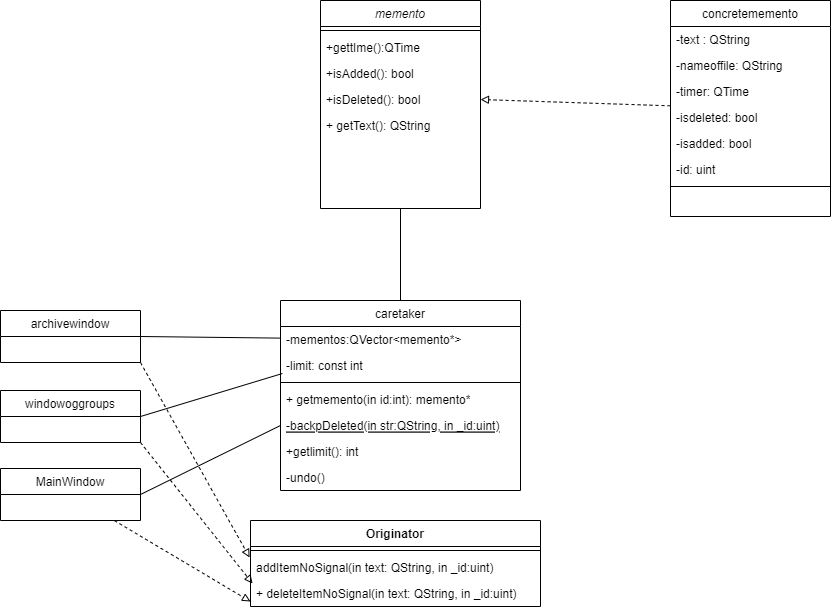

The diagram above was exported from draw.io. Its source (the exported page's mxGraphModel, read from the mxfile embedded in the PNG):
<mxGraphModel dx="2249" dy="794" grid="1" gridSize="10" guides="1" tooltips="1" connect="1" arrows="1" fold="1" page="1" pageScale="1" pageWidth="827" pageHeight="1169" math="0" shadow="0">
  <root>
    <mxCell id="WIyWlLk6GJQsqaUBKTNV-0" />
    <mxCell id="WIyWlLk6GJQsqaUBKTNV-1" parent="WIyWlLk6GJQsqaUBKTNV-0" />
    <mxCell id="zkfFHV4jXpPFQw0GAbJ--0" value="memento" style="swimlane;fontStyle=2;align=center;verticalAlign=top;childLayout=stackLayout;horizontal=1;startSize=26;horizontalStack=0;resizeParent=1;resizeLast=0;collapsible=1;marginBottom=0;rounded=0;shadow=0;strokeWidth=1;" parent="WIyWlLk6GJQsqaUBKTNV-1" vertex="1">
      <mxGeometry x="220" y="50" width="160" height="208" as="geometry">
        <mxRectangle x="230" y="140" width="160" height="26" as="alternateBounds" />
      </mxGeometry>
    </mxCell>
    <mxCell id="zkfFHV4jXpPFQw0GAbJ--4" value="" style="line;html=1;strokeWidth=1;align=left;verticalAlign=middle;spacingTop=-1;spacingLeft=3;spacingRight=3;rotatable=0;labelPosition=right;points=[];portConstraint=eastwest;" parent="zkfFHV4jXpPFQw0GAbJ--0" vertex="1">
      <mxGeometry y="26" width="160" height="8" as="geometry" />
    </mxCell>
    <mxCell id="zkfFHV4jXpPFQw0GAbJ--1" value="+gettIme():QTime" style="text;align=left;verticalAlign=top;spacingLeft=4;spacingRight=4;overflow=hidden;rotatable=0;points=[[0,0.5],[1,0.5]];portConstraint=eastwest;" parent="zkfFHV4jXpPFQw0GAbJ--0" vertex="1">
      <mxGeometry y="34" width="160" height="26" as="geometry" />
    </mxCell>
    <mxCell id="zkfFHV4jXpPFQw0GAbJ--2" value="+isAdded(): bool" style="text;align=left;verticalAlign=top;spacingLeft=4;spacingRight=4;overflow=hidden;rotatable=0;points=[[0,0.5],[1,0.5]];portConstraint=eastwest;rounded=0;shadow=0;html=0;" parent="zkfFHV4jXpPFQw0GAbJ--0" vertex="1">
      <mxGeometry y="60" width="160" height="26" as="geometry" />
    </mxCell>
    <mxCell id="zkfFHV4jXpPFQw0GAbJ--3" value="+isDeleted(): bool" style="text;align=left;verticalAlign=top;spacingLeft=4;spacingRight=4;overflow=hidden;rotatable=0;points=[[0,0.5],[1,0.5]];portConstraint=eastwest;rounded=0;shadow=0;html=0;" parent="zkfFHV4jXpPFQw0GAbJ--0" vertex="1">
      <mxGeometry y="86" width="160" height="26" as="geometry" />
    </mxCell>
    <mxCell id="cUGkZ1AxvIioLtTi3Iso-1" value="+ getText(): QString" style="text;strokeColor=none;fillColor=none;align=left;verticalAlign=top;spacingLeft=4;spacingRight=4;overflow=hidden;rotatable=0;points=[[0,0.5],[1,0.5]];portConstraint=eastwest;" vertex="1" parent="zkfFHV4jXpPFQw0GAbJ--0">
      <mxGeometry y="112" width="160" height="26" as="geometry" />
    </mxCell>
    <mxCell id="cUGkZ1AxvIioLtTi3Iso-7" style="edgeStyle=none;rounded=0;orthogonalLoop=1;jettySize=auto;html=1;exitX=0.5;exitY=0;exitDx=0;exitDy=0;entryX=0.5;entryY=1;entryDx=0;entryDy=0;endArrow=none;endFill=0;" edge="1" parent="WIyWlLk6GJQsqaUBKTNV-1" source="zkfFHV4jXpPFQw0GAbJ--6" target="zkfFHV4jXpPFQw0GAbJ--0">
      <mxGeometry relative="1" as="geometry" />
    </mxCell>
    <mxCell id="zkfFHV4jXpPFQw0GAbJ--6" value="caretaker" style="swimlane;fontStyle=0;align=center;verticalAlign=top;childLayout=stackLayout;horizontal=1;startSize=26;horizontalStack=0;resizeParent=1;resizeLast=0;collapsible=1;marginBottom=0;rounded=0;shadow=0;strokeWidth=1;" parent="WIyWlLk6GJQsqaUBKTNV-1" vertex="1">
      <mxGeometry x="180" y="350" width="240" height="190" as="geometry">
        <mxRectangle x="130" y="380" width="160" height="26" as="alternateBounds" />
      </mxGeometry>
    </mxCell>
    <mxCell id="cUGkZ1AxvIioLtTi3Iso-5" value="-mementos:QVector&lt;memento*&gt;" style="text;strokeColor=none;fillColor=none;align=left;verticalAlign=top;spacingLeft=4;spacingRight=4;overflow=hidden;rotatable=0;points=[[0,0.5],[1,0.5]];portConstraint=eastwest;" vertex="1" parent="zkfFHV4jXpPFQw0GAbJ--6">
      <mxGeometry y="26" width="240" height="26" as="geometry" />
    </mxCell>
    <mxCell id="cUGkZ1AxvIioLtTi3Iso-6" value="-limit: const int" style="text;strokeColor=none;fillColor=none;align=left;verticalAlign=top;spacingLeft=4;spacingRight=4;overflow=hidden;rotatable=0;points=[[0,0.5],[1,0.5]];portConstraint=eastwest;" vertex="1" parent="zkfFHV4jXpPFQw0GAbJ--6">
      <mxGeometry y="52" width="240" height="26" as="geometry" />
    </mxCell>
    <mxCell id="zkfFHV4jXpPFQw0GAbJ--9" value="" style="line;html=1;strokeWidth=1;align=left;verticalAlign=middle;spacingTop=-1;spacingLeft=3;spacingRight=3;rotatable=0;labelPosition=right;points=[];portConstraint=eastwest;" parent="zkfFHV4jXpPFQw0GAbJ--6" vertex="1">
      <mxGeometry y="78" width="240" height="8" as="geometry" />
    </mxCell>
    <mxCell id="zkfFHV4jXpPFQw0GAbJ--7" value="+ getmemento(in id:int): memento*" style="text;align=left;verticalAlign=top;spacingLeft=4;spacingRight=4;overflow=hidden;rotatable=0;points=[[0,0.5],[1,0.5]];portConstraint=eastwest;" parent="zkfFHV4jXpPFQw0GAbJ--6" vertex="1">
      <mxGeometry y="86" width="240" height="26" as="geometry" />
    </mxCell>
    <mxCell id="zkfFHV4jXpPFQw0GAbJ--10" value="-backpDeleted(in str:QString, in _id:uint)" style="text;align=left;verticalAlign=top;spacingLeft=4;spacingRight=4;overflow=hidden;rotatable=0;points=[[0,0.5],[1,0.5]];portConstraint=eastwest;fontStyle=4" parent="zkfFHV4jXpPFQw0GAbJ--6" vertex="1">
      <mxGeometry y="112" width="240" height="26" as="geometry" />
    </mxCell>
    <mxCell id="zkfFHV4jXpPFQw0GAbJ--8" value="+getlimit(): int" style="text;align=left;verticalAlign=top;spacingLeft=4;spacingRight=4;overflow=hidden;rotatable=0;points=[[0,0.5],[1,0.5]];portConstraint=eastwest;rounded=0;shadow=0;html=0;" parent="zkfFHV4jXpPFQw0GAbJ--6" vertex="1">
      <mxGeometry y="138" width="240" height="26" as="geometry" />
    </mxCell>
    <mxCell id="zkfFHV4jXpPFQw0GAbJ--11" value="-undo()" style="text;align=left;verticalAlign=top;spacingLeft=4;spacingRight=4;overflow=hidden;rotatable=0;points=[[0,0.5],[1,0.5]];portConstraint=eastwest;" parent="zkfFHV4jXpPFQw0GAbJ--6" vertex="1">
      <mxGeometry y="164" width="240" height="26" as="geometry" />
    </mxCell>
    <mxCell id="cUGkZ1AxvIioLtTi3Iso-4" style="rounded=0;orthogonalLoop=1;jettySize=auto;html=1;entryX=1;entryY=0.5;entryDx=0;entryDy=0;dashed=1;endArrow=block;endFill=0;" edge="1" parent="WIyWlLk6GJQsqaUBKTNV-1" source="zkfFHV4jXpPFQw0GAbJ--17" target="zkfFHV4jXpPFQw0GAbJ--3">
      <mxGeometry relative="1" as="geometry" />
    </mxCell>
    <mxCell id="zkfFHV4jXpPFQw0GAbJ--17" value="concretememento" style="swimlane;fontStyle=0;align=center;verticalAlign=top;childLayout=stackLayout;horizontal=1;startSize=26;horizontalStack=0;resizeParent=1;resizeLast=0;collapsible=1;marginBottom=0;rounded=0;shadow=0;strokeWidth=1;" parent="WIyWlLk6GJQsqaUBKTNV-1" vertex="1">
      <mxGeometry x="570" y="50" width="160" height="216" as="geometry">
        <mxRectangle x="550" y="140" width="160" height="26" as="alternateBounds" />
      </mxGeometry>
    </mxCell>
    <mxCell id="zkfFHV4jXpPFQw0GAbJ--18" value="-text : QString" style="text;align=left;verticalAlign=top;spacingLeft=4;spacingRight=4;overflow=hidden;rotatable=0;points=[[0,0.5],[1,0.5]];portConstraint=eastwest;" parent="zkfFHV4jXpPFQw0GAbJ--17" vertex="1">
      <mxGeometry y="26" width="160" height="26" as="geometry" />
    </mxCell>
    <mxCell id="zkfFHV4jXpPFQw0GAbJ--19" value="-nameoffile: QString" style="text;align=left;verticalAlign=top;spacingLeft=4;spacingRight=4;overflow=hidden;rotatable=0;points=[[0,0.5],[1,0.5]];portConstraint=eastwest;rounded=0;shadow=0;html=0;" parent="zkfFHV4jXpPFQw0GAbJ--17" vertex="1">
      <mxGeometry y="52" width="160" height="26" as="geometry" />
    </mxCell>
    <mxCell id="zkfFHV4jXpPFQw0GAbJ--20" value="-timer: QTime" style="text;align=left;verticalAlign=top;spacingLeft=4;spacingRight=4;overflow=hidden;rotatable=0;points=[[0,0.5],[1,0.5]];portConstraint=eastwest;rounded=0;shadow=0;html=0;" parent="zkfFHV4jXpPFQw0GAbJ--17" vertex="1">
      <mxGeometry y="78" width="160" height="26" as="geometry" />
    </mxCell>
    <mxCell id="zkfFHV4jXpPFQw0GAbJ--21" value="-isdeleted: bool" style="text;align=left;verticalAlign=top;spacingLeft=4;spacingRight=4;overflow=hidden;rotatable=0;points=[[0,0.5],[1,0.5]];portConstraint=eastwest;rounded=0;shadow=0;html=0;" parent="zkfFHV4jXpPFQw0GAbJ--17" vertex="1">
      <mxGeometry y="104" width="160" height="26" as="geometry" />
    </mxCell>
    <mxCell id="cUGkZ1AxvIioLtTi3Iso-2" value="-isadded: bool" style="text;strokeColor=none;fillColor=none;align=left;verticalAlign=top;spacingLeft=4;spacingRight=4;overflow=hidden;rotatable=0;points=[[0,0.5],[1,0.5]];portConstraint=eastwest;" vertex="1" parent="zkfFHV4jXpPFQw0GAbJ--17">
      <mxGeometry y="130" width="160" height="26" as="geometry" />
    </mxCell>
    <mxCell id="cUGkZ1AxvIioLtTi3Iso-3" value="-id: uint" style="text;strokeColor=none;fillColor=none;align=left;verticalAlign=top;spacingLeft=4;spacingRight=4;overflow=hidden;rotatable=0;points=[[0,0.5],[1,0.5]];portConstraint=eastwest;" vertex="1" parent="zkfFHV4jXpPFQw0GAbJ--17">
      <mxGeometry y="156" width="160" height="26" as="geometry" />
    </mxCell>
    <mxCell id="zkfFHV4jXpPFQw0GAbJ--23" value="" style="line;html=1;strokeWidth=1;align=left;verticalAlign=middle;spacingTop=-1;spacingLeft=3;spacingRight=3;rotatable=0;labelPosition=right;points=[];portConstraint=eastwest;" parent="zkfFHV4jXpPFQw0GAbJ--17" vertex="1">
      <mxGeometry y="182" width="160" height="8" as="geometry" />
    </mxCell>
    <mxCell id="cUGkZ1AxvIioLtTi3Iso-8" value="Originator" style="swimlane;fontStyle=1;align=center;verticalAlign=top;childLayout=stackLayout;horizontal=1;startSize=26;horizontalStack=0;resizeParent=1;resizeParentMax=0;resizeLast=0;collapsible=1;marginBottom=0;" vertex="1" parent="WIyWlLk6GJQsqaUBKTNV-1">
      <mxGeometry x="150" y="570" width="290" height="86" as="geometry" />
    </mxCell>
    <mxCell id="cUGkZ1AxvIioLtTi3Iso-10" value="" style="line;strokeWidth=1;fillColor=none;align=left;verticalAlign=middle;spacingTop=-1;spacingLeft=3;spacingRight=3;rotatable=0;labelPosition=right;points=[];portConstraint=eastwest;" vertex="1" parent="cUGkZ1AxvIioLtTi3Iso-8">
      <mxGeometry y="26" width="290" height="8" as="geometry" />
    </mxCell>
    <mxCell id="cUGkZ1AxvIioLtTi3Iso-12" value="addItemNoSignal(in text: QString, in _id:uint)" style="text;strokeColor=none;fillColor=none;align=left;verticalAlign=top;spacingLeft=4;spacingRight=4;overflow=hidden;rotatable=0;points=[[0,0.5],[1,0.5]];portConstraint=eastwest;" vertex="1" parent="cUGkZ1AxvIioLtTi3Iso-8">
      <mxGeometry y="34" width="290" height="26" as="geometry" />
    </mxCell>
    <mxCell id="cUGkZ1AxvIioLtTi3Iso-9" value="+ deleteItemNoSignal(in text: QString, in _id:uint)" style="text;strokeColor=none;fillColor=none;align=left;verticalAlign=top;spacingLeft=4;spacingRight=4;overflow=hidden;rotatable=0;points=[[0,0.5],[1,0.5]];portConstraint=eastwest;" vertex="1" parent="cUGkZ1AxvIioLtTi3Iso-8">
      <mxGeometry y="60" width="290" height="26" as="geometry" />
    </mxCell>
    <mxCell id="cUGkZ1AxvIioLtTi3Iso-23" style="edgeStyle=none;rounded=0;orthogonalLoop=1;jettySize=auto;html=1;entryX=0;entryY=0.808;entryDx=0;entryDy=0;entryPerimeter=0;dashed=1;endArrow=block;endFill=0;" edge="1" parent="WIyWlLk6GJQsqaUBKTNV-1" source="cUGkZ1AxvIioLtTi3Iso-13" target="cUGkZ1AxvIioLtTi3Iso-9">
      <mxGeometry relative="1" as="geometry" />
    </mxCell>
    <mxCell id="cUGkZ1AxvIioLtTi3Iso-28" style="edgeStyle=none;rounded=0;orthogonalLoop=1;jettySize=auto;html=1;exitX=1;exitY=0.5;exitDx=0;exitDy=0;entryX=0;entryY=0.5;entryDx=0;entryDy=0;endArrow=none;endFill=0;" edge="1" parent="WIyWlLk6GJQsqaUBKTNV-1" source="cUGkZ1AxvIioLtTi3Iso-13" target="zkfFHV4jXpPFQw0GAbJ--10">
      <mxGeometry relative="1" as="geometry" />
    </mxCell>
    <mxCell id="cUGkZ1AxvIioLtTi3Iso-13" value="MainWindow" style="swimlane;fontStyle=0;childLayout=stackLayout;horizontal=1;startSize=26;fillColor=none;horizontalStack=0;resizeParent=1;resizeParentMax=0;resizeLast=0;collapsible=1;marginBottom=0;" vertex="1" parent="WIyWlLk6GJQsqaUBKTNV-1">
      <mxGeometry x="-100" y="518" width="140" height="52" as="geometry" />
    </mxCell>
    <mxCell id="cUGkZ1AxvIioLtTi3Iso-24" style="edgeStyle=none;rounded=0;orthogonalLoop=1;jettySize=auto;html=1;exitX=1;exitY=1;exitDx=0;exitDy=0;entryX=0.007;entryY=0.115;entryDx=0;entryDy=0;entryPerimeter=0;dashed=1;endArrow=block;endFill=0;" edge="1" parent="WIyWlLk6GJQsqaUBKTNV-1" source="cUGkZ1AxvIioLtTi3Iso-17" target="cUGkZ1AxvIioLtTi3Iso-9">
      <mxGeometry relative="1" as="geometry" />
    </mxCell>
    <mxCell id="cUGkZ1AxvIioLtTi3Iso-27" style="edgeStyle=none;rounded=0;orthogonalLoop=1;jettySize=auto;html=1;exitX=1;exitY=0.5;exitDx=0;exitDy=0;entryX=0.008;entryY=0.808;entryDx=0;entryDy=0;entryPerimeter=0;endArrow=none;endFill=0;" edge="1" parent="WIyWlLk6GJQsqaUBKTNV-1" source="cUGkZ1AxvIioLtTi3Iso-17" target="cUGkZ1AxvIioLtTi3Iso-6">
      <mxGeometry relative="1" as="geometry" />
    </mxCell>
    <mxCell id="cUGkZ1AxvIioLtTi3Iso-17" value="windowoggroups" style="swimlane;fontStyle=0;childLayout=stackLayout;horizontal=1;startSize=26;fillColor=none;horizontalStack=0;resizeParent=1;resizeParentMax=0;resizeLast=0;collapsible=1;marginBottom=0;" vertex="1" parent="WIyWlLk6GJQsqaUBKTNV-1">
      <mxGeometry x="-100" y="440" width="140" height="52" as="geometry" />
    </mxCell>
    <mxCell id="cUGkZ1AxvIioLtTi3Iso-25" style="edgeStyle=none;rounded=0;orthogonalLoop=1;jettySize=auto;html=1;exitX=1;exitY=1;exitDx=0;exitDy=0;entryX=-0.003;entryY=0.115;entryDx=0;entryDy=0;entryPerimeter=0;dashed=1;endArrow=block;endFill=0;" edge="1" parent="WIyWlLk6GJQsqaUBKTNV-1" source="cUGkZ1AxvIioLtTi3Iso-18" target="cUGkZ1AxvIioLtTi3Iso-12">
      <mxGeometry relative="1" as="geometry" />
    </mxCell>
    <mxCell id="cUGkZ1AxvIioLtTi3Iso-26" style="edgeStyle=none;rounded=0;orthogonalLoop=1;jettySize=auto;html=1;exitX=1;exitY=0.5;exitDx=0;exitDy=0;endArrow=none;endFill=0;" edge="1" parent="WIyWlLk6GJQsqaUBKTNV-1" source="cUGkZ1AxvIioLtTi3Iso-18" target="cUGkZ1AxvIioLtTi3Iso-5">
      <mxGeometry relative="1" as="geometry" />
    </mxCell>
    <mxCell id="cUGkZ1AxvIioLtTi3Iso-18" value="archivewindow" style="swimlane;fontStyle=0;childLayout=stackLayout;horizontal=1;startSize=26;fillColor=none;horizontalStack=0;resizeParent=1;resizeParentMax=0;resizeLast=0;collapsible=1;marginBottom=0;" vertex="1" parent="WIyWlLk6GJQsqaUBKTNV-1">
      <mxGeometry x="-100" y="360" width="140" height="52" as="geometry" />
    </mxCell>
  </root>
</mxGraphModel>